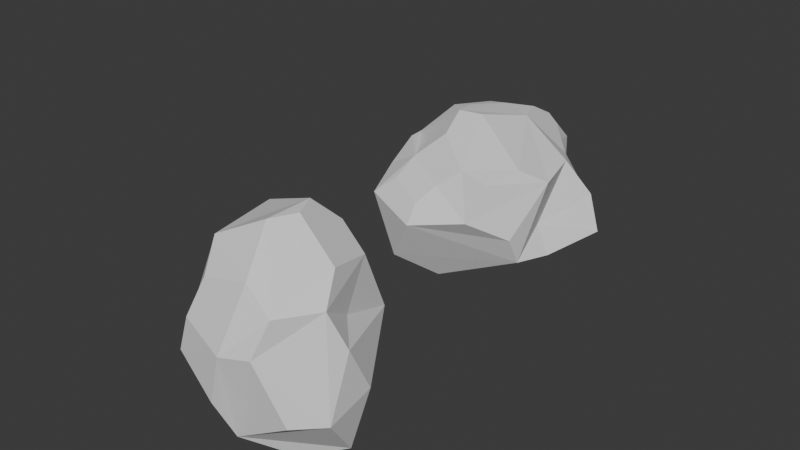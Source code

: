 # Source: rock_temp.blend  (saved by Blender 4.0.36; exported with 4.5.12 LTS)
import bpy
from mathutils import Matrix  # noqa: F401  (used for matrix-valued properties, if any)

bpy.ops.wm.read_factory_settings(use_empty=True)
scene = bpy.context.scene
scene.name = 'Scene'

# ---- collections
col_collection = bpy.data.collections.new('Collection'); scene.collection.children.link(col_collection)

# ---- world
world_world = bpy.data.worlds.new('World'); scene.world = world_world
world_world.use_nodes = True; world_world.node_tree.nodes.clear()
_N = world_world.node_tree.nodes; _L = world_world.node_tree.links
n0 = _N.new('ShaderNodeOutputWorld'); n0.name = 'World Output'; n0.location = (300, 300)
n1 = _N.new('ShaderNodeBackground'); n1.name = 'Background'; n1.location = (10, 300)
n1.inputs[0].default_value = (0.05088, 0.05088, 0.05088, 1.0)
_L.new(n1.outputs[0], n0.inputs[0])
n0.is_active_output = True
world_world.color = (0.05088, 0.05088, 0.05088)
world_world.use_sun_shadow = False
world_world.sun_shadow_jitter_overblur = 0.0

# ---- meshes
me_icosphere_001 = bpy.data.meshes.new('Icosphere.001')
me_icosphere_001.from_pydata([(0.0625, -0.4375, 0.07752), (0.1875, -0.375, 0.07752), (0.25, -0.3125, 0.1938), (0.125, -0.3125, 0.2713), (-0.375, -0.1875, 0.0), (-0.25, -0.375, 0.0), (-0.1875, -0.375, 0.1163), (-0.125, -0.3125, 0.2326), (-0.1875, -0.1875, 0.3101), (-0.375, -0.0625, 0.1938), (0.125, 0.0, 0.3876), (0.0625, 0.125, 0.3876), (0.0625, -0.125, 0.3876), (0.4375, -0.0625, 0.07752), (0.3125, 0.0, 0.2713), (0.375, -0.125, 0.1938), (0.25, 0.375, 0.03876), (0.0625, 0.4375, 0.03876), (-0.0625, 0.375, 0.1938), (0.125, 0.25, 0.3101), (0.25, 0.25, 0.2326), (-0.25, 0.3125, 0.0), (-0.375, 0.1875, 0.0), (-0.25, 0.1875, 0.3101), (-0.1875, 0.3125, 0.1938), (-0.0625, 0.1875, -0.3488), (-0.25, 0.25, -0.2713), (-0.25, 0.375, -0.07752), (0.0, 0.4375, -0.07752), (0.0625, 0.375, -0.2713), (0.375, 0.0, -0.2713), (0.1875, 0.1875, -0.3101), (0.4375, 0.0625, -0.07752), (0.0, -0.3125, -0.2326), (0.0, -0.4375, -0.07752), (-0.125, 0.0, -0.3488), (0.1875, -0.125, -0.3101), (0.4375, -0.1875, -0.1163), (0.3125, -0.3125, -0.1163), (-0.4375, -0.0625, -0.1163), (-0.4375, 0.0625, -0.1163), (-0.375, 0.125, -0.2713), (-0.3125, 0.0, -0.3101), (0.3125, 0.0625, 0.1163)], [], [(34, 33, 38, 1, 0), (5, 34, 0, 6), (25, 35, 42, 41, 26), (14, 20, 19, 11, 10), (3, 2, 15, 14, 10, 12), (35, 36, 33, 42), (8, 7, 3, 12), (0, 1, 2, 3), (39, 5, 4), (16, 29, 28, 17), (19, 18, 24, 23, 11), (4, 5, 6, 7, 8, 9), (23, 9, 8), (10, 11, 23, 8, 12), (37, 30, 32, 13), (16, 17, 18, 19, 20), (28, 27, 21, 24, 18, 17), (21, 22, 9, 23, 24), (31, 25, 29), (25, 26, 27, 28, 29), (43, 16, 20), (32, 29, 16), (33, 39, 42), (27, 26, 41, 40, 22, 21), (30, 36, 31), (36, 35, 25, 31), (38, 37, 13, 15, 2, 1), (39, 40, 41, 42), (40, 39, 4, 9, 22), (33, 34, 5), (39, 33, 5), (30, 31, 29, 32), (13, 32, 16, 43), (6, 0, 3, 7), (15, 43, 20, 14), (15, 13, 43), (38, 33, 36, 30, 37)])
_uv = me_icosphere_001.uv_layers.new(name='UVMap')
_uv.uv.foreach_set('vector', [0.5233, 0.09559, 0.5131, 0.00168, 0.6893, 0.04324, 0.6588, 0.1436, 0.5776, 0.1573, 0.3839, 0.1543, 0.5233, 0.09559, 0.5776, 0.1573, 0.4562, 0.2176, 0.5046, 0.3323, 0.5707, 0.4512, 0.6489, 0.4406, 0.6729, 0.3601, 0.6187, 0.3035, 0.4061, 0.7263, 0.5352, 0.6237, 0.6016, 0.6474, 0.586, 0.7361, 0.5021, 0.7772, 0.4385, 0.9439, 0.3735, 0.9094, 0.3546, 0.7761, 0.4061, 0.7263, 0.5021, 0.7772, 0.5152, 0.8697, 0.5707, 0.4512, 0.3844, 0.5419, 0.4996, 0.6324, 0.6489, 0.4406, 0.6386, 0.9499, 0.5699, 0.999, 0.4385, 0.9439, 0.5152, 0.8697, 0.5776, 0.1573, 0.6588, 0.1436, 0.685, 0.2138, 0.62, 0.271, 0.2353, 0.7396, 0.1492, 0.6033, 0.1608, 0.7064, 0.9529, 0.6297, 0.9529, 0.4424, 0.8539, 0.5205, 0.8616, 0.5868, 0.6016, 0.6474, 0.691, 0.6348, 0.7465, 0.6922, 0.729, 0.7923, 0.586, 0.7361, 0.1608, 0.7064, 0.1492, 0.6033, 0.07475, 0.6069, 0.02278, 0.6458, -0.0145, 0.726, 0.05962, 0.7822, 0.729, 0.7923, 0.7465, 0.9346, 0.6386, 0.9499, 0.5021, 0.7772, 0.586, 0.7361, 0.729, 0.7923, 0.6386, 0.9499, 0.5152, 0.8697, 0.09399, 0.463, 0.02227, 0.3394, 0.1257, 0.3165, 0.1981, 0.4245, 0.9529, 0.6297, 0.8616, 0.5868, 0.7823, 0.6493, 0.8247, 0.7309, 0.9043, 0.7256, 0.8539, 0.5205, 0.7398, 0.4669, 0.6999, 0.4984, 0.7136, 0.617, 0.7823, 0.6493, 0.8616, 0.5868, 0.1845, 0.9837, 0.1737, 0.8877, 0.05962, 0.7822, 0.01034, 0.906, 0.08352, 0.995, 0.3786, 0.3768, 0.5046, 0.3323, 0.4076, 0.2654, 0.891, 0.3695, 0.7683, 0.3557, 0.7398, 0.4669, 0.8539, 0.5205, 0.9529, 0.4424, 0.2487, 0.3464, 0.2251, 0.1688, 0.3197, 0.25, 0.1257, 0.3165, 0.05676, 0.1469, 0.2251, 0.1688, 0.3632, 0.5972, 0.2353, 0.7396, 0.3487, 0.7744, 0.2315, 0.995, 0.3361, 0.9166, 0.3291, 0.8536, 0.2459, 0.8336, 0.1737, 0.8877, 0.1845, 0.9837, 0.2712, 0.4813, 0.3844, 0.5419, 0.3786, 0.3768, 0.3844, 0.5419, 0.5707, 0.4512, 0.5046, 0.3323, 0.3786, 0.3768, 0.07848, 0.5495, 0.09399, 0.463, 0.1981, 0.4245, 0.2641, 0.4628, 0.2449, 0.57, 0.1648, 0.5996, 0.2353, 0.7396, 0.2459, 0.8336, 0.3291, 0.8536, 0.3487, 0.7744, 0.2459, 0.8336, 0.2353, 0.7396, 0.1608, 0.7064, 0.05962, 0.7822, 0.1737, 0.8877, 0.5131, 0.00168, 0.5233, 0.09559, 0.3839, 0.1543, 0.2846, 0.09988, 0.5131, 0.00168, 0.3839, 0.1543, 0.02227, 0.3394, 0.004469, 0.2457, 0.05676, 0.1469, 0.1257, 0.3165, 0.1981, 0.4245, 0.1257, 0.3165, 0.2251, 0.1688, 0.2487, 0.3464, 0.4562, 0.2176, 0.5776, 0.1573, 0.62, 0.271, 0.4761, 0.271, 0.2641, 0.4628, 0.2487, 0.3464, 0.3197, 0.25, 0.3197, 0.4035, 0.2641, 0.4628, 0.1981, 0.4245, 0.2487, 0.3464, 0.3436, 0.6702, 0.4996, 0.6324, 0.3844, 0.5419, 0.2712, 0.4813, 0.2684, 0.5917])
me_icosphere_001.update()
me_icosphere_002 = bpy.data.meshes.new('Icosphere.002')
me_icosphere_002.from_pydata([(-0.2295, -0.2595, -0.1858), (-0.02814, -0.3071, -0.2985), (0.07085, -0.473, -0.2519), (-0.09472, -0.6554, -0.164), (-0.5465, -0.07127, 0.002059), (-0.5259, 0.05534, -0.07895), (-0.4291, -0.2394, -0.04207), (-0.2676, -0.5303, -0.07299), (-0.2651, -0.6188, 0.02951), (0.3557, -0.6321, 0.03546), (0.409, -0.5372, 0.1583), (0.06307, -0.7415, -0.001913), (0.5718, -0.1671, -0.1493), (0.5103, -0.4523, -0.03819), (0.5078, -0.3638, -0.1407), (0.5425, 0.001106, 0.1542), (0.2267, 0.08635, 0.2475), (0.1113, -0.1703, 0.2806), (0.5028, -0.385, 0.1934), (0.6059, -0.2652, 0.1443), (-0.2663, 0.0888, 0.2108), (-0.02755, -0.1851, 0.277), (-0.0862, 0.5505, 0.1213), (-0.1791, 0.5247, 0.1476), (0.1518, 0.2682, 0.2353), (0.1301, 0.6905, 0.03531), (-0.2855, 0.3188, -0.1365), (-0.3102, 0.04525, -0.1685), (0.07222, 0.4859, -0.1753), (0.2444, 0.1032, -0.264), (0.00809, 0.1217, -0.2689), (-0.4001, 0.2368, 0.1274), (-0.3421, 0.4939, 0.1096), (-0.3387, 0.522, 0.0163), (0.511, -0.1947, -0.04058), (0.3019, 0.3349, -0.1775), (0.1751, 0.4722, -0.1609), (0.2342, 0.5224, -0.05851), (0.4717, 0.2638, -0.02476), (0.7162, 0.0925, -0.09532), (0.4898, 0.2836, -0.1045), (0.02271, 0.6643, 0.0918), (0.1541, 0.4298, 0.1812), (0.2097, 0.4347, 0.1463), (0.2209, 0.455, 0.08359), (0.01431, 0.1903, 0.241), (-0.1368, 0.2594, 0.212), (-0.07371, -0.02379, 0.2607), (-0.5965, 0.09099, 0.009112), (-0.3884, 0.08967, 0.125), (0.3734, 0.2725, 0.09702), (-0.4943, 0.2799, 0.02765), (-0.3143, -0.4075, 0.08379), (-0.2372, -0.3346, 0.1796), (-0.3169, -0.1501, 0.1498), (0.6504, 0.1019, 0.0302), (0.3612, -0.2163, -0.2016), (0.5935, 0.1959, -0.0209), (0.2352, -0.5058, 0.1711), (0.001528, -0.3393, 0.2277), (-0.1146, -0.4529, 0.1547), (-0.1566, -0.5626, 0.08806), (0.05211, -0.661, 0.05354), (0.1134, -0.5655, 0.1101), (-0.176, 0.5507, 0.06109), (-0.09054, 0.6158, 0.01588), (-0.0766, 0.6156, -0.01545), (-0.08589, 0.5473, -0.0872), (-0.2664, 0.5475, -0.007712)], [], [(27, 26, 30), (5, 27, 0, 6), (64, 65, 68), (13, 19, 18, 10, 9), (11, 14, 13, 9), (65, 64, 23, 22), (8, 7, 3, 11), (0, 1, 2, 3), (51, 31, 32, 33), (64, 68, 33, 32, 23), (21, 54, 53, 60, 59), (4, 5, 6), (11, 62, 61, 8), (61, 60, 53, 52, 8), (12, 39, 34), (15, 16, 17, 18, 19), (23, 46, 45, 22), (38, 44, 43, 50), (50, 43, 42, 24, 16), (34, 15, 19), (51, 48, 49, 31), (24, 45, 47, 21, 17, 16), (29, 35, 40, 39, 12), (25, 66, 65, 41), (56, 12, 14), (8, 52, 6, 7), (26, 51, 33), (26, 27, 5), (4, 48, 5), (30, 26, 28), (40, 37, 25, 44, 38), (6, 0, 3, 7), (14, 34, 19, 13), (14, 12, 34), (37, 36, 28, 25), (35, 36, 37, 40), (34, 55, 15), (41, 42, 43, 44, 25), (20, 46, 23, 32, 31), (45, 46, 20, 47), (49, 4, 54, 20), (48, 4, 49), (48, 51, 26, 5), (31, 49, 20), (57, 55, 39), (38, 57, 39, 40), (15, 50, 16), (3, 2, 14, 11), (30, 29, 12, 56), (11, 9, 63, 62), (47, 20, 54, 21), (6, 52, 53, 54), (6, 54, 4), (55, 34, 39), (55, 57, 38, 50, 15), (1, 30, 56), (1, 56, 14, 2), (29, 30, 28, 36, 35), (0, 27, 30, 1), (17, 21, 59, 58), (58, 59, 60, 63), (63, 60, 61, 62), (9, 10, 58, 63), (18, 17, 58, 10), (42, 41, 22, 45, 24), (28, 67, 66, 25), (41, 65, 22), (68, 65, 66, 67), (68, 67, 28, 26, 33)])
_uv = me_icosphere_002.uv_layers.new(name='UVMap')
_uv.uv.foreach_set('vector', [0.5233, 0.09559, 0.5131, 0.00168, 0.6541, 0.03493, 0.4227, 0.1085, 0.5233, 0.09559, 0.5776, 0.1573, 0.4562, 0.2176, 0.5965, 0.372, 0.8572, 0.3819, 0.6149, 0.4452, 0.4061, 0.7263, 0.5352, 0.6237, 0.6016, 0.6474, 0.586, 0.7361, 0.5021, 0.7772, 0.5113, 0.842, 0.3546, 0.7761, 0.4061, 0.7263, 0.5021, 0.7772, 0.8572, 0.3819, 0.7863, 0.359, 0.7683, 0.3557, 0.792, 0.4303, -0.0145, 0.726, 0.02278, 0.6458, 0.62, 0.271, 0.5113, 0.842, 0.5776, 0.1573, 0.6588, 0.1436, 0.685, 0.2138, 0.62, 0.271, 0.2989, 0.7046, 0.2459, 0.8336, 0.3291, 0.8536, 0.3487, 0.7744, 0.5965, 0.372, 0.6149, 0.4452, 0.6489, 0.4406, 0.6729, 0.3601, 0.6187, 0.3035, 0.08352, 0.995, 0.09962, 0.8192, 0.03656, 0.8401, 0.2004, 0.8964, 0.02991, 0.9711, 0.1608, 0.7064, 0.1731, 0.6275, 0.07475, 0.6069, 0.5113, 0.842, 0.5553, 0.826, 0.6469, 0.8894, 0.6386, 0.9499, 0.6469, 0.8894, 0.6819, 0.8444, 0.7383, 0.868, 0.7057, 0.9404, 0.6386, 0.9499, 0.1981, 0.4245, 0.1438, 0.3576, 0.2487, 0.3464, 0.9335, 0.6426, 0.8616, 0.5868, 0.7823, 0.6493, 0.8247, 0.7309, 0.9043, 0.7256, 0.7683, 0.3557, 0.7237, 0.4487, 0.7743, 0.5091, 0.792, 0.4303, 0.1087, 0.2747, 0.07448, 0.1905, 0.09812, 0.1523, 0.1376, 0.2008, 0.9712, 0.551, 0.9529, 0.4884, 0.9099, 0.4763, 0.8539, 0.5205, 0.8616, 0.5868, 0.2487, 0.3464, 0.2401, 0.1983, 0.3197, 0.25, 0.2989, 0.7046, 0.3662, 0.105, 0.1927, 0.8189, 0.2459, 0.8336, 0.8539, 0.5205, 0.7743, 0.5091, 0.7063, 0.5538, 0.7136, 0.617, 0.7823, 0.6493, 0.8616, 0.5868, 0.09399, 0.463, 0.05215, 0.3909, 0.08438, 0.3256, 0.1438, 0.3576, 0.1981, 0.4245, 0.3786, 0.3768, 0.5099, 0.4277, 0.5335, 0.4126, 0.482, 0.3591, 0.1864, 0.486, 0.1981, 0.4245, 0.2641, 0.4628, -0.0145, 0.726, 0.0316, 0.761, 0.07475, 0.6069, 0.02278, 0.6458, 0.3632, 0.5972, 0.2989, 0.7046, 0.3487, 0.7744, 0.5131, 0.00168, 0.5233, 0.09559, 0.4227, 0.1085, 0.1608, 0.7064, 0.1986, 0.6734, 0.1731, 0.6275, 0.3748, 0.6626, 0.4996, 0.6324, 0.3844, 0.5419, 0.08438, 0.3256, 0.01147, 0.2826, 0.004469, 0.2457, 0.07448, 0.1905, 0.1087, 0.2747, 0.4562, 0.2176, 0.5776, 0.1573, 0.62, 0.271, 0.4761, 0.271, 0.2641, 0.4628, 0.2487, 0.3464, 0.3197, 0.25, 0.3197, 0.4035, 0.2641, 0.4628, 0.1981, 0.4245, 0.2487, 0.3464, 0.3364, 0.4179, 0.3329, 0.5143, 0.3844, 0.5419, 0.3786, 0.3768, 0.05215, 0.3909, 0.3329, 0.5143, 0.3364, 0.4179, 0.08438, 0.3256, 0.2487, 0.3464, 0.1755, 0.263, 0.2401, 0.1983, 0.482, 0.3591, 0.9099, 0.4763, 0.9529, 0.4884, 0.07448, 0.1905, 0.004469, 0.2457, 0.1751, 0.9003, 0.2373, 0.9603, 0.3361, 0.9166, 0.3291, 0.8536, 0.2459, 0.8336, 0.7743, 0.5091, 0.7237, 0.4487, 0.1751, 0.9003, 0.1373, 0.989, 0.1927, 0.8189, 0.1608, 0.7064, 0.09962, 0.8192, 0.1737, 0.8877, 0.3662, 0.105, 0.1608, 0.7064, 0.1927, 0.8189, 0.3662, 0.105, 0.3861, 0.03606, 0.5131, 0.00168, 0.4227, 0.1085, 0.2459, 0.8336, 0.1927, 0.8189, 0.1737, 0.8877, 0.1318, 0.2821, 0.1755, 0.263, 0.1438, 0.3576, 0.1087, 0.2747, 0.1318, 0.2821, 0.1438, 0.3576, 0.08438, 0.3256, 0.9335, 0.6426, 0.9712, 0.551, 0.8616, 0.5868, 0.4385, 0.9439, 0.3735, 0.9094, 0.3546, 0.7761, 0.5113, 0.842, 0.06016, 0.5624, 0.09399, 0.463, 0.1981, 0.4245, 0.1864, 0.486, 0.5113, 0.842, 0.5021, 0.7772, 0.5909, 0.7967, 0.5553, 0.826, 0.1373, 0.989, 0.1737, 0.8877, 0.09962, 0.8192, 0.08352, 0.995, 0.07475, 0.6069, 0.0316, 0.761, 0.7383, 0.868, 0.09962, 0.8192, 0.07475, 0.6069, 0.09962, 0.8192, 0.1608, 0.7064, 0.1755, 0.263, 0.2487, 0.3464, 0.1438, 0.3576, 0.1755, 0.263, 0.1318, 0.2821, 0.1087, 0.2747, 0.1376, 0.2008, 0.2401, 0.1983, 0.1648, 0.5996, 0.06016, 0.5624, 0.1864, 0.486, 0.1648, 0.5996, 0.1864, 0.486, 0.2641, 0.4628, 0.2449, 0.57, 0.2684, 0.5917, 0.3748, 0.6626, 0.3844, 0.5419, 0.3329, 0.5143, 0.27, 0.5273, 0.5776, 0.1573, 0.5233, 0.09559, 0.6541, 0.03493, 0.6588, 0.1436, 0.691, 0.6348, 0.7465, 0.6922, 0.6999, 0.7442, 0.62, 0.7595, 0.62, 0.7595, 0.6999, 0.7442, 0.2004, 0.8964, 0.5909, 0.7967, 0.5909, 0.7967, 0.2004, 0.8964, 0.6469, 0.8894, 0.5553, 0.826, 0.5021, 0.7772, 0.586, 0.7361, 0.62, 0.7595, 0.5909, 0.7967, 0.6016, 0.6474, 0.691, 0.6348, 0.62, 0.7595, 0.586, 0.7361, 0.9099, 0.4763, 0.9264, 0.4082, 0.792, 0.4303, 0.7743, 0.5091, 0.8539, 0.5205, 0.3844, 0.5419, 0.5048, 0.4833, 0.5099, 0.4277, 0.3786, 0.3768, 0.9264, 0.4082, 0.8572, 0.3819, 0.792, 0.4303, 0.6149, 0.4452, 0.8572, 0.3819, 0.5099, 0.4277, 0.5048, 0.4833, 0.6149, 0.4452, 0.5048, 0.4833, 0.3844, 0.5419, 0.4996, 0.6324, 0.6489, 0.4406])
me_icosphere_002.update()

# ---- objects
ob_simple_rock = bpy.data.objects.new('simple rock', me_icosphere_001)
ob_simple_rock_001 = bpy.data.objects.new('simple rock.001', me_icosphere_002)

# ---- transforms, parenting, visibility, modifiers, constraints
ob_simple_rock.location = (0.0, 0.0, 0.0)
ob_simple_rock.scale = (1.0, 1.0, 1.612)
ob_simple_rock_001.location = (-0.3125, 1.875, 0.0)
ob_simple_rock_001.scale = (1.0, 1.0, 1.612)

# ---- collection membership
col_collection.objects.link(ob_simple_rock)
col_collection.objects.link(ob_simple_rock_001)

# ---- scene / render settings (as saved in the file)
scene.frame_start = 1; scene.frame_end = 250; scene.frame_set(139)
scene.render.engine = 'BLENDER_EEVEE_NEXT'
scene.cycles.sampling_pattern = 'TABULATED_SOBOL'
bpy.context.view_layer.update()

# ---- added for rendering (the .blend has no active camera and no usable light): camera, sun
cam_auto = bpy.data.cameras.new('AutoCamera')
cam_auto.lens = 50.0
cam_auto.sensor_width = 36.0
cam_auto.clip_end = 1000.0
ob_auto_camera = bpy.data.objects.new('AutoCamera', cam_auto)
scene.collection.objects.link(ob_auto_camera)
ob_auto_camera.location = (3.0014, -2.82056, 2.62097)
ob_auto_camera.rotation_euler = (1.09748, -7.21219e-08, 0.694738)
scene.camera = ob_auto_camera
light_auto_sun = bpy.data.lights.new('AutoSun', 'SUN')
light_auto_sun.energy = 3.0
light_auto_sun.angle = 0.0523599
ob_auto_sun = bpy.data.objects.new('AutoSun', light_auto_sun)
scene.collection.objects.link(ob_auto_sun)
ob_auto_sun.rotation_euler = (0.872665, 0.174533, 0.523599)
bpy.context.view_layer.update()
